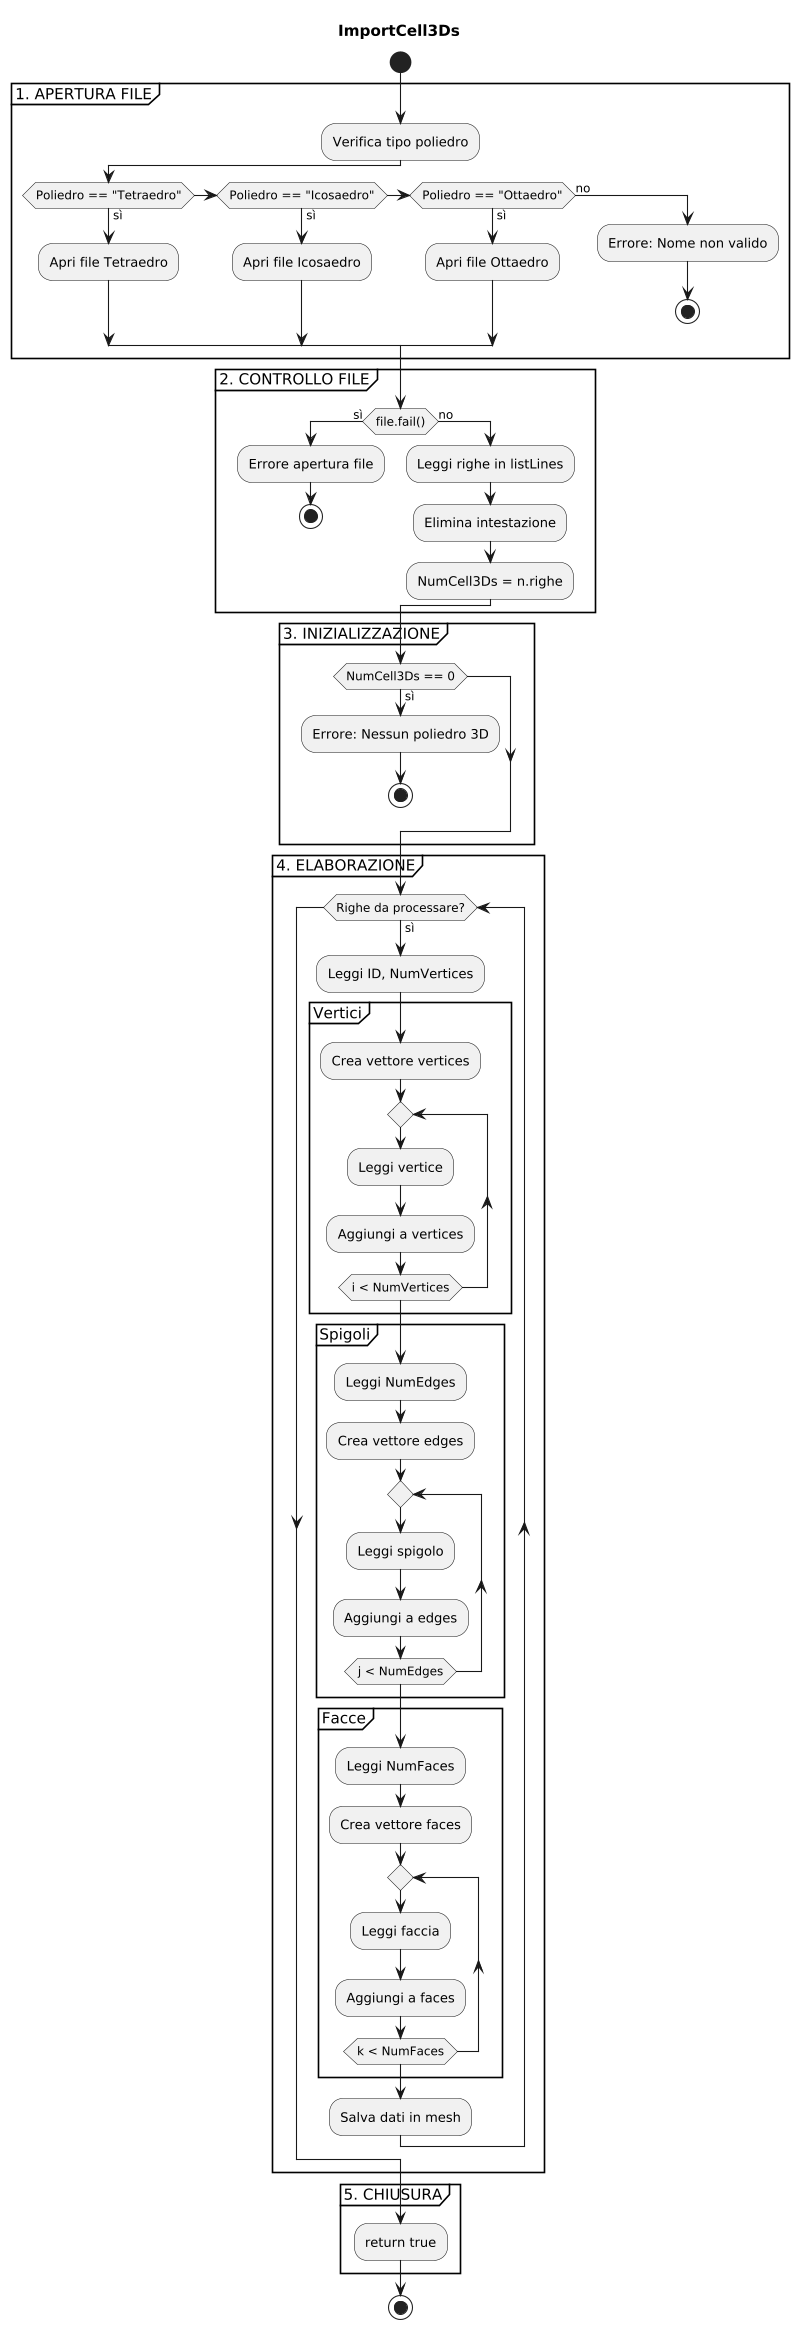

The diagram above was rendered by PlantUML. Its source (embedded in the PNG):
@startuml
scale 800 width
title ImportCell3Ds

start

partition "1. APERTURA FILE" {
    :Verifica tipo poliedro;
    if (Poliedro == "Tetraedro") then (sì)
        :Apri file Tetraedro;
    else if (Poliedro == "Icosaedro") then (sì)
        :Apri file Icosaedro;
    else if (Poliedro == "Ottaedro") then (sì)
        :Apri file Ottaedro;
    else (no)
        :Errore: Nome non valido;
        stop
    endif
}

partition "2. CONTROLLO FILE" {
    if (file.fail()) then (sì)
        :Errore apertura file;
        stop
    else (no)
        :Leggi righe in listLines;
        :Elimina intestazione;
        :NumCell3Ds = n.righe;
    endif
}

partition "3. INIZIALIZZAZIONE" {
    if (NumCell3Ds == 0) then (sì)
        :Errore: Nessun poliedro 3D;
        stop
    endif
}

partition "4. ELABORAZIONE" {
    while (Righe da processare?) is (sì)
        :Leggi ID, NumVertices;
        
        partition "Vertici" {
            :Crea vettore vertices;
            repeat
                :Leggi vertice;
                :Aggiungi a vertices;
            repeat while (i < NumVertices)
        }
        
        partition "Spigoli" {
            :Leggi NumEdges;
            :Crea vettore edges;
            repeat
                :Leggi spigolo;
                :Aggiungi a edges;
            repeat while (j < NumEdges)
        }
        
        partition "Facce" {
            :Leggi NumFaces;
            :Crea vettore faces;
            repeat
                :Leggi faccia;
                :Aggiungi a faces;
            repeat while (k < NumFaces)
        }
        
        :Salva dati in mesh;
    endwhile
}

partition "5. CHIUSURA" {
    :return true;
}

stop
@enduml